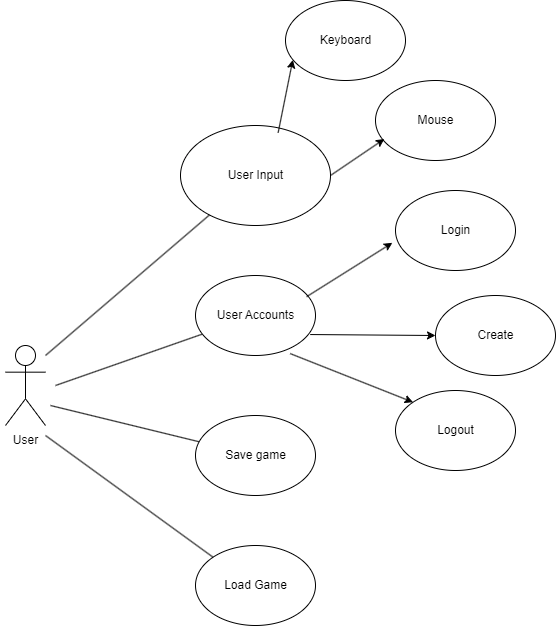

The diagram above was exported from draw.io. Its source (the exported page's mxGraphModel, read from the mxfile embedded in the PNG):
<mxGraphModel dx="2252" dy="1200" grid="1" gridSize="10" guides="1" tooltips="1" connect="1" arrows="1" fold="1" page="1" pageScale="1" pageWidth="1100" pageHeight="850" math="0" shadow="0">
  <root>
    <mxCell id="0" />
    <mxCell id="1" parent="0" />
    <object label="Actor" id="YuQgcoQglvjN8lSAzpDy-1">
      <mxCell style="shape=umlActor;verticalLabelPosition=bottom;verticalAlign=top;html=1;outlineConnect=0;fontSize=12;textOpacity=0;" parent="1" vertex="1">
        <mxGeometry x="240" y="370" width="40" height="80" as="geometry" />
      </mxCell>
    </object>
    <mxCell id="YuQgcoQglvjN8lSAzpDy-3" value="" style="ellipse;whiteSpace=wrap;html=1;" parent="1" vertex="1">
      <mxGeometry x="415" y="150" width="150" height="100" as="geometry" />
    </mxCell>
    <mxCell id="YuQgcoQglvjN8lSAzpDy-4" value="" style="endArrow=none;html=1;rounded=0;" parent="1" target="YuQgcoQglvjN8lSAzpDy-3" edge="1">
      <mxGeometry width="50" height="50" relative="1" as="geometry">
        <mxPoint x="280" y="380" as="sourcePoint" />
        <mxPoint x="330" y="330" as="targetPoint" />
      </mxGeometry>
    </mxCell>
    <mxCell id="YuQgcoQglvjN8lSAzpDy-5" value="User Input" style="text;html=1;align=center;verticalAlign=middle;resizable=0;points=[];autosize=1;strokeColor=none;fillColor=none;" parent="1" vertex="1">
      <mxGeometry x="450" y="185" width="80" height="30" as="geometry" />
    </mxCell>
    <mxCell id="YuQgcoQglvjN8lSAzpDy-6" value="" style="endArrow=none;html=1;rounded=0;" parent="1" target="YuQgcoQglvjN8lSAzpDy-7" edge="1">
      <mxGeometry width="50" height="50" relative="1" as="geometry">
        <mxPoint x="290" y="410" as="sourcePoint" />
        <mxPoint x="470" y="350" as="targetPoint" />
      </mxGeometry>
    </mxCell>
    <mxCell id="YuQgcoQglvjN8lSAzpDy-7" value="" style="ellipse;whiteSpace=wrap;html=1;" parent="1" vertex="1">
      <mxGeometry x="430" y="300" width="120" height="80" as="geometry" />
    </mxCell>
    <mxCell id="YuQgcoQglvjN8lSAzpDy-8" value="User Accounts" style="text;html=1;align=center;verticalAlign=middle;resizable=0;points=[];autosize=1;strokeColor=none;fillColor=none;" parent="1" vertex="1">
      <mxGeometry x="440" y="325" width="100" height="30" as="geometry" />
    </mxCell>
    <mxCell id="YuQgcoQglvjN8lSAzpDy-9" value="" style="endArrow=none;html=1;rounded=0;" parent="1" target="YuQgcoQglvjN8lSAzpDy-10" edge="1">
      <mxGeometry width="50" height="50" relative="1" as="geometry">
        <mxPoint x="285" y="430" as="sourcePoint" />
        <mxPoint x="480" y="470" as="targetPoint" />
      </mxGeometry>
    </mxCell>
    <mxCell id="YuQgcoQglvjN8lSAzpDy-10" value="" style="ellipse;whiteSpace=wrap;html=1;" parent="1" vertex="1">
      <mxGeometry x="430" y="440" width="120" height="80" as="geometry" />
    </mxCell>
    <mxCell id="YuQgcoQglvjN8lSAzpDy-11" value="Save game" style="text;html=1;align=center;verticalAlign=middle;resizable=0;points=[];autosize=1;strokeColor=none;fillColor=none;" parent="1" vertex="1">
      <mxGeometry x="450" y="465" width="80" height="30" as="geometry" />
    </mxCell>
    <mxCell id="YuQgcoQglvjN8lSAzpDy-12" value="" style="ellipse;whiteSpace=wrap;html=1;" parent="1" vertex="1">
      <mxGeometry x="430" y="570" width="120" height="80" as="geometry" />
    </mxCell>
    <mxCell id="YuQgcoQglvjN8lSAzpDy-13" value="" style="endArrow=none;html=1;rounded=0;entryX=0;entryY=0;entryDx=0;entryDy=0;" parent="1" target="YuQgcoQglvjN8lSAzpDy-12" edge="1">
      <mxGeometry width="50" height="50" relative="1" as="geometry">
        <mxPoint x="280" y="460" as="sourcePoint" />
        <mxPoint x="420" y="580" as="targetPoint" />
      </mxGeometry>
    </mxCell>
    <mxCell id="YuQgcoQglvjN8lSAzpDy-14" value="Load Game" style="text;html=1;align=center;verticalAlign=middle;resizable=0;points=[];autosize=1;strokeColor=none;fillColor=none;" parent="1" vertex="1">
      <mxGeometry x="445" y="595" width="90" height="30" as="geometry" />
    </mxCell>
    <mxCell id="YuQgcoQglvjN8lSAzpDy-16" value="" style="ellipse;whiteSpace=wrap;html=1;" parent="1" vertex="1">
      <mxGeometry x="630" y="215" width="120" height="80" as="geometry" />
    </mxCell>
    <mxCell id="YuQgcoQglvjN8lSAzpDy-17" value="Login" style="text;html=1;align=center;verticalAlign=middle;resizable=0;points=[];autosize=1;strokeColor=none;fillColor=none;" parent="1" vertex="1">
      <mxGeometry x="665" y="240" width="50" height="30" as="geometry" />
    </mxCell>
    <mxCell id="YuQgcoQglvjN8lSAzpDy-18" value="" style="endArrow=classic;html=1;rounded=0;entryX=-0.026;entryY=0.654;entryDx=0;entryDy=0;entryPerimeter=0;exitX=0.926;exitY=0.265;exitDx=0;exitDy=0;exitPerimeter=0;" parent="1" source="YuQgcoQglvjN8lSAzpDy-7" target="YuQgcoQglvjN8lSAzpDy-16" edge="1">
      <mxGeometry width="50" height="50" relative="1" as="geometry">
        <mxPoint x="540" y="325" as="sourcePoint" />
        <mxPoint x="590" y="275" as="targetPoint" />
      </mxGeometry>
    </mxCell>
    <mxCell id="YuQgcoQglvjN8lSAzpDy-19" value="" style="ellipse;whiteSpace=wrap;html=1;" parent="1" vertex="1">
      <mxGeometry x="670" y="320" width="120" height="80" as="geometry" />
    </mxCell>
    <mxCell id="YuQgcoQglvjN8lSAzpDy-20" value="Create" style="text;html=1;align=center;verticalAlign=middle;resizable=0;points=[];autosize=1;strokeColor=none;fillColor=none;" parent="1" vertex="1">
      <mxGeometry x="700" y="345" width="60" height="30" as="geometry" />
    </mxCell>
    <mxCell id="YuQgcoQglvjN8lSAzpDy-21" value="" style="endArrow=classic;html=1;rounded=0;entryX=0;entryY=0.5;entryDx=0;entryDy=0;exitX=0.956;exitY=0.738;exitDx=0;exitDy=0;exitPerimeter=0;" parent="1" source="YuQgcoQglvjN8lSAzpDy-7" target="YuQgcoQglvjN8lSAzpDy-19" edge="1">
      <mxGeometry width="50" height="50" relative="1" as="geometry">
        <mxPoint x="565" y="390" as="sourcePoint" />
        <mxPoint x="615" y="340" as="targetPoint" />
      </mxGeometry>
    </mxCell>
    <mxCell id="YuQgcoQglvjN8lSAzpDy-24" value="User" style="text;html=1;align=center;verticalAlign=middle;resizable=0;points=[];autosize=1;strokeColor=none;fillColor=none;" parent="1" vertex="1">
      <mxGeometry x="235" y="450" width="50" height="30" as="geometry" />
    </mxCell>
    <mxCell id="YuQgcoQglvjN8lSAzpDy-25" value="" style="ellipse;whiteSpace=wrap;html=1;" parent="1" vertex="1">
      <mxGeometry x="630" y="415" width="120" height="80" as="geometry" />
    </mxCell>
    <mxCell id="YuQgcoQglvjN8lSAzpDy-26" value="Logout" style="text;html=1;align=center;verticalAlign=middle;resizable=0;points=[];autosize=1;strokeColor=none;fillColor=none;" parent="1" vertex="1">
      <mxGeometry x="660" y="440" width="60" height="30" as="geometry" />
    </mxCell>
    <mxCell id="YuQgcoQglvjN8lSAzpDy-27" value="" style="endArrow=classic;html=1;rounded=0;entryX=0;entryY=0;entryDx=0;entryDy=0;exitX=0.789;exitY=0.976;exitDx=0;exitDy=0;exitPerimeter=0;" parent="1" source="YuQgcoQglvjN8lSAzpDy-7" target="YuQgcoQglvjN8lSAzpDy-25" edge="1">
      <mxGeometry width="50" height="50" relative="1" as="geometry">
        <mxPoint x="550" y="370" as="sourcePoint" />
        <mxPoint x="640" y="440" as="targetPoint" />
      </mxGeometry>
    </mxCell>
    <mxCell id="YuQgcoQglvjN8lSAzpDy-28" value="" style="ellipse;whiteSpace=wrap;html=1;" parent="1" vertex="1">
      <mxGeometry x="520" y="25" width="120" height="80" as="geometry" />
    </mxCell>
    <mxCell id="YuQgcoQglvjN8lSAzpDy-29" value="" style="ellipse;whiteSpace=wrap;html=1;" parent="1" vertex="1">
      <mxGeometry x="610" y="105" width="120" height="80" as="geometry" />
    </mxCell>
    <mxCell id="YuQgcoQglvjN8lSAzpDy-30" value="" style="endArrow=classic;html=1;rounded=0;entryX=0.061;entryY=0.742;entryDx=0;entryDy=0;entryPerimeter=0;exitX=0.651;exitY=0.072;exitDx=0;exitDy=0;exitPerimeter=0;" parent="1" source="YuQgcoQglvjN8lSAzpDy-3" target="YuQgcoQglvjN8lSAzpDy-28" edge="1">
      <mxGeometry width="50" height="50" relative="1" as="geometry">
        <mxPoint x="440" y="340" as="sourcePoint" />
        <mxPoint x="490" y="290" as="targetPoint" />
        <Array as="points" />
      </mxGeometry>
    </mxCell>
    <mxCell id="YuQgcoQglvjN8lSAzpDy-31" value="" style="endArrow=classic;html=1;rounded=0;entryX=0.074;entryY=0.731;entryDx=0;entryDy=0;entryPerimeter=0;exitX=1;exitY=0.5;exitDx=0;exitDy=0;" parent="1" source="YuQgcoQglvjN8lSAzpDy-3" target="YuQgcoQglvjN8lSAzpDy-29" edge="1">
      <mxGeometry width="50" height="50" relative="1" as="geometry">
        <mxPoint x="570" y="200" as="sourcePoint" />
        <mxPoint x="610" y="150" as="targetPoint" />
      </mxGeometry>
    </mxCell>
    <mxCell id="YuQgcoQglvjN8lSAzpDy-32" value="Keyboard" style="text;html=1;align=center;verticalAlign=middle;resizable=0;points=[];autosize=1;strokeColor=none;fillColor=none;" parent="1" vertex="1">
      <mxGeometry x="545" y="50" width="70" height="30" as="geometry" />
    </mxCell>
    <mxCell id="YuQgcoQglvjN8lSAzpDy-33" value="Mouse" style="text;html=1;align=center;verticalAlign=middle;resizable=0;points=[];autosize=1;strokeColor=none;fillColor=none;" parent="1" vertex="1">
      <mxGeometry x="640" y="130" width="60" height="30" as="geometry" />
    </mxCell>
  </root>
</mxGraphModel>